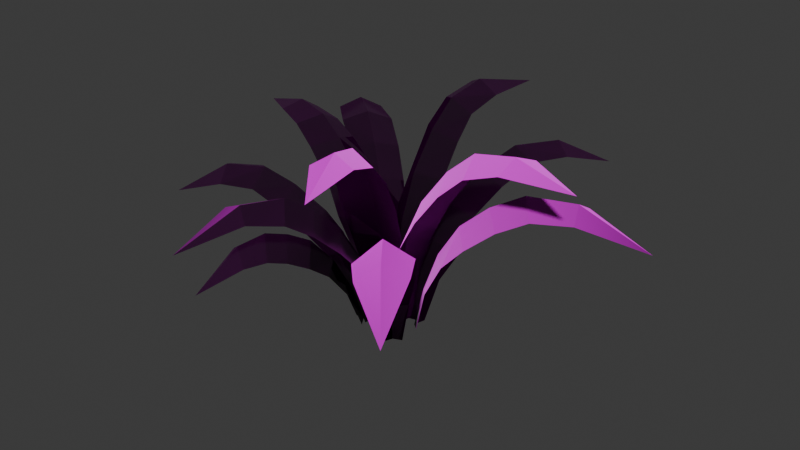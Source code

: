 # Source: SM_Env_Fern_02.blend  (saved by Blender 4.5.88; exported with 4.5.12 LTS)
import bpy
from mathutils import Matrix  # noqa: F401  (used for matrix-valued properties, if any)

bpy.ops.wm.read_factory_settings(use_empty=True)
scene = bpy.context.scene
scene.name = 'Scene'

# ---- collections
col_sm_env_fern_02 = bpy.data.collections.new('SM_Env_Fern_02'); scene.collection.children.link(col_sm_env_fern_02)

# ---- images (referenced by path relative to the original .blend; pixels are not part of the script)
import os
ASSET_DIR = os.environ.get("B2B_ASSET_DIR", "")  # directory of the original .blend (textures are referenced by path, not embedded)
HERE = os.path.dirname(os.path.abspath(__file__))  # packed textures are extracted next to this script under _unpacked/

def load_image(name, relpath, width, height, colorspace="sRGB"):
    """Load a texture the original file referenced (path relative to the .blend, or extracted next to this script)."""
    p = next((c for c in (os.path.join(HERE, relpath), os.path.join(ASSET_DIR, relpath)) if relpath and os.path.exists(c)), "")
    if p:
        img = bpy.data.images.load(p, check_existing=True)
        img.name = name
    else:  # same state as the original file: an image datablock whose file is absent (Cycles renders it pink)
        img = bpy.data.images.new(name, width, height)
        img.source = "FILE"
        img.filepath = "//" + (relpath or name)
    img.colorspace_settings.name = colorspace
    return img
img_file3505 = load_image('file3505', 'Bake_01_HandCut_07.png', 1024, 1024, 'sRGB')
img_file275 = load_image('file275', 'file275', 1024, 1024, 'Non-Color')

# ---- materials (node trees are filled in below, after node groups)
mat_leaf9 = bpy.data.materials.new('Leaf9')
mat_leaf9.diffuse_color = (1.0, 1.0, 1.0, 1.0)
mat_leaf9.roughness = 0.5528

# ---- material node trees
mat_leaf9.use_nodes = True; mat_leaf9.node_tree.nodes.clear()
_N = mat_leaf9.node_tree.nodes; _L = mat_leaf9.node_tree.links
n0 = _N.new('ShaderNodeBsdfPrincipled'); n0.name = 'Principled BSDF'; n0.location = (-200, 100)
n0.inputs[2].default_value = 0.5528
n0.inputs[27].default_value = (0.0, 0.0, 0.0, 1.0)
n0.inputs[28].default_value = 1.0
n1 = _N.new('ShaderNodeOutputMaterial'); n1.name = 'Material Output'; n1.location = (200, 100)
n2 = _N.new('ShaderNodeNormalMap'); n2.name = 'Normal Map'; n2.location = (-600, -600)
n2.label = 'Normal/Map'
n3 = _N.new('ShaderNodeTexImage'); n3.name = 'Image Texture'; n3.location = (-600, 300)
n3.image = img_file3505
n4 = _N.new('ShaderNodeTexImage'); n4.name = 'Image Texture.001'; n4.location = (-900, -1200)
n4.image = img_file275
_L.new(n0.outputs[0], n1.inputs[0])
_L.new(n2.outputs[0], n0.inputs[5])
_L.new(n3.outputs[0], n0.inputs[0])
_L.new(n4.outputs[0], n2.inputs[1])
n1.is_active_output = True

# ---- world
world_world = bpy.data.worlds.new('World'); scene.world = world_world
world_world.use_nodes = True; world_world.node_tree.nodes.clear()
_N = world_world.node_tree.nodes; _L = world_world.node_tree.links
n0 = _N.new('ShaderNodeOutputWorld'); n0.name = 'World Output'; n0.location = (200, 100)
n1 = _N.new('ShaderNodeBackground'); n1.name = 'Background'; n1.location = (-200, 100)
n1.inputs[0].default_value = (0.05088, 0.05088, 0.05088, 1.0)
_L.new(n1.outputs[0], n0.inputs[0])
n0.is_active_output = True
world_world.color = (0.05088, 0.05088, 0.05088)
world_world.sun_shadow_jitter_overblur = 0.0

# ---- meshes
me_mesh = bpy.data.meshes.new('Mesh')
me_mesh.from_pydata([(0.01108, -0.1751, -0.127), (-0.1155, -0.1364, -0.1147), (-0.4611, -1.433, 0.7891), (-0.04069, -0.1165, -0.1313), (0.0485, -0.3924, 0.4202), (-0.0757, -0.2537, 0.4207), (-0.2705, -0.3066, 0.4589), (-0.2219, -1.078, 0.9186), (-0.3204, -1.021, 1.002), (-0.4737, -0.9989, 0.9338), (-0.333, -0.5867, 0.7641), (-0.1651, -0.563, 0.8511), (-0.02935, -0.7104, 0.7612), (-0.4059, -0.7708, 0.8947), (-0.2258, -0.7529, 0.9791), (-0.1003, -0.8756, 0.8763), (-0.3147, -0.4381, 0.6257), (-0.1124, -0.3895, 0.6711), (0.02202, -0.5351, 0.5907), (0.03842, -0.2546, 0.1636), (-0.05362, -0.1681, 0.1431), (-0.1774, -0.1885, 0.1861), (0.145, 0.03597, -0.1417), (0.1727, 0.1109, -0.1356), (0.2038, -0.01768, -0.1297), (1.627, 0.4158, 0.7432), (0.3628, 0.2704, 0.4177), (0.3006, 0.08126, 0.4315), (0.4287, -0.05456, 0.4302), (1.16, 0.4589, 0.8888), (1.172, 0.3075, 0.9757), (1.233, 0.164, 0.8997), (0.7791, 0.01656, 0.7621), (0.6276, 0.1679, 0.8353), (0.6785, 0.3222, 0.735), (0.9813, 0.07428, 0.877), (0.8502, 0.2261, 0.9634), (0.893, 0.403, 0.8609), (0.5788, -0.03041, 0.5921), (0.4373, 0.1182, 0.6637), (0.505, 0.3127, 0.5784), (0.2382, 0.1834, 0.1719), (0.2053, 0.05391, 0.1462), (0.2936, -0.04539, 0.1831), (-0.07087, -0.1136, -0.09464), (0.05033, -0.05877, -0.09249), (0.4901, -1.292, 1.359), (-0.02781, -0.04681, -0.127), (-0.125, -0.2794, 0.5905), (-0.009042, -0.1201, 0.5421), (0.1788, -0.1425, 0.5955), (0.1778, -0.9329, 1.37), (0.2758, -0.8333, 1.44), (0.4104, -0.8252, 1.371), (0.2952, -0.4192, 1.11), (0.08325, -0.3872, 1.142), (-0.009123, -0.5273, 1.066), (0.3501, -0.5963, 1.288), (0.1599, -0.56, 1.346), (0.0627, -0.7008, 1.264), (0.2346, -0.2594, 0.851), (0.02076, -0.2286, 0.8628), (-0.08833, -0.3995, 0.8308), (-0.1072, -0.1726, 0.268), (-0.02347, -0.07061, 0.1984), (0.1066, -0.07585, 0.2718), (0.1166, 0.03877, -0.09369), (0.107, -0.102, -0.1055), (1.433, -0.1799, 1.288), (0.06808, -0.02736, -0.1307), (0.2495, 0.1314, 0.5846), (0.143, -0.04589, 0.5271), (0.2328, -0.2343, 0.5625), (1.04, 0.01538, 1.321), (0.9756, -0.09957, 1.363), (0.9359, -0.2093, 1.266), (0.525, -0.2252, 1.018), (0.4594, -0.05014, 1.105), (0.5671, 0.1048, 1.077), (0.6956, -0.2148, 1.176), (0.6669, -0.06063, 1.285), (0.776, 0.07292, 1.248), (0.3666, -0.2447, 0.7997), (0.2661, -0.05194, 0.8464), (0.3691, 0.1041, 0.8045), (0.1582, 0.08494, 0.2709), (0.09116, -0.03896, 0.1914), (0.1417, -0.1698, 0.2489), (-0.08038, -0.241, -0.1011), (-0.1832, -0.1766, -0.09937), (-0.7168, -1.098, 0.27), (-0.1143, -0.1812, -0.08675), (-0.1353, -0.482, 0.3485), (-0.2209, -0.3461, 0.3863), (-0.3931, -0.3306, 0.3573), (-0.4336, -0.9301, 0.4889), (-0.5578, -0.8586, 0.5815), (-0.6825, -0.7807, 0.4949), (-0.5516, -0.5415, 0.5071), (-0.3795, -0.5907, 0.6184), (-0.2642, -0.7162, 0.4993), (-0.6178, -0.6486, 0.5303), (-0.4585, -0.7107, 0.6471), (-0.3362, -0.8187, 0.5228), (-0.4782, -0.4314, 0.4475), (-0.2994, -0.4679, 0.5516), (-0.1914, -0.5976, 0.4361), (-0.09501, -0.3422, 0.1569), (-0.1556, -0.2456, 0.1552), (-0.2705, -0.2322, 0.1599), (0.01923, 0.1147, -0.09088), (-0.1104, 0.1447, -0.09315), (0.1737, 1.25, 1.262), (-0.05389, 0.09274, -0.1212), (0.126, 0.1955, 0.5876), (-0.05248, 0.1387, 0.524), (-0.1856, 0.2686, 0.5833), (0.2183, 0.7879, 1.298), (0.07639, 0.7957, 1.375), (-0.06179, 0.8972, 1.302), (-0.1542, 0.5406, 1.072), (-0.004354, 0.391, 1.121), (0.171, 0.4398, 1.061), (-0.1244, 0.6949, 1.229), (0.02672, 0.55, 1.302), (0.1691, 0.5836, 1.211), (-0.1581, 0.3889, 0.8411), (-0.03362, 0.2393, 0.8539), (0.1592, 0.3046, 0.834), (0.06701, 0.1263, 0.2519), (-0.05548, 0.1038, 0.1884), (-0.1571, 0.1782, 0.248), (-0.128, -0.07729, -0.07292), (-0.1045, 0.06518, -0.07164), (-1.358, 0.2741, 1.043), (-0.07191, -0.01276, -0.09579), (-0.3303, -0.1724, 0.5956), (-0.1907, -0.008986, 0.5621), (-0.2816, 0.212, 0.6184), (-1.013, 0.02849, 1.123), (-0.9334, 0.1399, 1.18), (-0.9059, 0.2623, 1.098), (-0.5671, 0.2428, 0.9677), (-0.5022, 0.0413, 1.041), (-0.6363, -0.09798, 0.9833), (-0.7103, 0.2478, 1.061), (-0.6783, 0.07398, 1.156), (-0.8056, -0.05052, 1.092), (-0.425, 0.247, 0.8203), (-0.3305, 0.01308, 0.8557), (-0.4569, -0.128, 0.7876), (-0.1927, -0.1312, 0.2783), (-0.1125, -0.01107, 0.2251), (-0.1513, 0.1279, 0.2825), (-0.1404, 0.1033, -0.09853), (-0.2173, 0.08249, -0.09062), (-0.1295, 0.1809, -0.09611), (-1.341, 1.107, 0.7167), (-0.4587, 0.1472, 0.4669), (-0.2658, 0.2059, 0.4668), (-0.2333, 0.3982, 0.4492), (-1.161, 0.7568, 0.886), (-1.048, 0.8628, 0.9579), (-0.9556, 0.9831, 0.8763), (-0.5275, 0.6767, 0.7687), (-0.5664, 0.4607, 0.8572), (-0.7365, 0.4096, 0.7764), (-0.7202, 0.8288, 0.878), (-0.7782, 0.6378, 0.9806), (-0.9551, 0.5618, 0.8927), (-0.3521, 0.5232, 0.6029), (-0.3822, 0.3057, 0.6875), (-0.5956, 0.249, 0.6215), (-0.313, 0.09549, 0.2181), (-0.1894, 0.1428, 0.1862), (-0.1583, 0.268, 0.2057), (-0.1256, -0.1556, -0.1431), (-0.1758, -0.03872, -0.1311), (-0.1707, -0.2343, 0.1444), (-0.1141, -0.08123, -0.1417), (-0.1642, -0.1098, 0.1325), (-0.2585, -0.02983, 0.1664), (-0.7704, -0.3865, 0.9043), (-1.027, -0.4895, 0.8866), (-0.9767, -0.6028, 0.7929), (-0.7685, -0.5106, 0.7837), (-1.13, -0.3684, 0.8194), (-0.9307, -0.258, 0.8232), (-1.387, -0.6279, 0.633), (-0.5753, -0.3033, 0.8005), (-0.391, -0.2222, 0.6412), (-0.5405, -0.1237, 0.5672), (-0.7443, -0.1827, 0.7303), (-0.5816, -0.4637, 0.6857), (-0.4079, -0.405, 0.5382), (-0.2487, -0.1547, 0.407), (-0.4027, -0.05342, 0.4159), (-0.2766, -0.3327, 0.3862), (0.1391, 0.06908, -0.127), (0.02959, 0.1427, -0.1309), (0.2146, 0.09546, 0.187), (0.08675, 0.1131, 0.1473), (0.06148, 0.07158, -0.1417), (0.02159, 0.2252, 0.1797), (0.4515, 0.686, 1.036), (0.596, 0.676, 0.955), (0.73, 0.8779, 0.9661), (0.6192, 0.9437, 1.036), (0.5314, 1.066, 0.9608), (0.3705, 0.8809, 0.9497), (0.8339, 1.264, 0.8339), (0.3253, 0.4892, 0.9014), (0.2446, 0.7048, 0.8342), (0.1273, 0.5179, 0.6416), (0.2097, 0.3085, 0.702), (0.409, 0.295, 0.6401), (0.5056, 0.4735, 0.8274), (0.04964, 0.3651, 0.4491), (0.1291, 0.1813, 0.4407), (0.3168, 0.1733, 0.4564), (0.2251, -0.1871, -0.1245), (0.1228, -0.2705, -0.1384), (0.3081, -0.2209, 0.1938), (0.1463, -0.1941, -0.1417), (0.1787, -0.2461, 0.1471), (0.1261, -0.3693, 0.1677), (0.5691, -0.7728, 0.9798), (0.7759, -1.029, 0.9986), (0.9148, -0.9491, 0.9294), (0.7684, -0.7281, 0.9034), (0.6775, -1.144, 0.9041), (0.4935, -0.9549, 0.8702), (1.083, -1.393, 0.7716), (0.4307, -0.594, 0.8471), (0.3132, -0.4401, 0.6704), (0.2482, -0.643, 0.5796), (0.3628, -0.7944, 0.7487), (0.6447, -0.5624, 0.786), (0.5175, -0.4059, 0.6134), (0.232, -0.3273, 0.4347), (0.1675, -0.5154, 0.4141), (0.4163, -0.2965, 0.4478)], [], [(19, 0, 3, 20), (3, 1, 21, 20), (14, 8, 7, 15), (9, 8, 14, 13), (7, 8, 2), (9, 2, 8), (11, 17, 16, 10), (17, 11, 12, 18), (14, 11, 10, 13), (11, 14, 15, 12), (17, 5, 6, 16), (5, 17, 18, 4), (4, 19, 20, 5), (21, 6, 5, 20), (41, 23, 22, 42), (22, 24, 43, 42), (36, 30, 29, 37), (31, 30, 36, 35), (29, 30, 25), (31, 25, 30), (33, 39, 38, 32), (39, 33, 34, 40), (36, 33, 32, 35), (33, 36, 37, 34), (39, 27, 28, 38), (27, 39, 40, 26), (26, 41, 42, 27), (43, 28, 27, 42), (63, 64, 47, 44), (47, 64, 65, 45), (58, 59, 51, 52), (53, 57, 58, 52), (51, 46, 52), (53, 52, 46), (55, 54, 60, 61), (61, 62, 56, 55), (58, 57, 54, 55), (55, 56, 59, 58), (61, 60, 50, 49), (49, 48, 62, 61), (48, 49, 64, 63), (65, 64, 49, 50), (85, 66, 69, 86), (69, 67, 87, 86), (80, 74, 73, 81), (75, 74, 80, 79), (73, 74, 68), (75, 68, 74), (77, 83, 82, 76), (83, 77, 78, 84), (80, 77, 76, 79), (77, 80, 81, 78), (83, 71, 72, 82), (71, 83, 84, 70), (70, 85, 86, 71), (87, 72, 71, 86), (107, 88, 91, 108), (91, 89, 109, 108), (102, 96, 95, 103), (97, 96, 102, 101), (95, 96, 90), (97, 90, 96), (99, 105, 104, 98), (105, 99, 100, 106), (102, 99, 98, 101), (99, 102, 103, 100), (105, 93, 94, 104), (93, 105, 106, 92), (92, 107, 108, 93), (109, 94, 93, 108), (129, 130, 113, 110), (113, 130, 131, 111), (124, 125, 117, 118), (119, 123, 124, 118), (117, 112, 118), (119, 118, 112), (121, 120, 126, 127), (127, 128, 122, 121), (124, 123, 120, 121), (121, 122, 125, 124), (127, 126, 116, 115), (115, 114, 128, 127), (114, 115, 130, 129), (131, 130, 115, 116), (151, 132, 135, 152), (135, 133, 153, 152), (146, 140, 139, 147), (141, 140, 146, 145), (139, 140, 134), (141, 134, 140), (143, 149, 148, 142), (149, 143, 144, 150), (146, 143, 142, 145), (143, 146, 147, 144), (149, 137, 138, 148), (137, 149, 150, 136), (136, 151, 152, 137), (153, 138, 137, 152), (173, 155, 154, 174), (154, 156, 175, 174), (168, 162, 161, 169), (163, 162, 168, 167), (161, 162, 157), (163, 157, 162), (165, 171, 170, 164), (171, 165, 166, 172), (168, 165, 164, 167), (165, 168, 169, 166), (171, 159, 160, 170), (159, 171, 172, 158), (158, 173, 174, 159), (175, 160, 159, 174), (178, 176, 179, 180), (179, 177, 181, 180), (182, 183, 184, 185), (186, 183, 182, 187), (184, 183, 188), (186, 188, 183), (189, 190, 191, 192), (190, 189, 193, 194), (182, 189, 192, 187), (189, 182, 185, 193), (190, 195, 196, 191), (195, 190, 194, 197), (197, 178, 180, 195), (181, 196, 195, 180), (200, 201, 202, 198), (202, 201, 203, 199), (204, 205, 206, 207), (208, 209, 204, 207), (206, 210, 207), (208, 207, 210), (211, 212, 213, 214), (214, 215, 216, 211), (204, 209, 212, 211), (211, 216, 205, 204), (214, 213, 217, 218), (218, 219, 215, 214), (219, 218, 201, 200), (203, 201, 218, 217), (222, 220, 223, 224), (223, 221, 225, 224), (226, 227, 228, 229), (230, 227, 226, 231), (228, 227, 232), (230, 232, 227), (233, 234, 235, 236), (234, 233, 237, 238), (226, 233, 236, 231), (233, 226, 229, 237), (234, 239, 240, 235), (239, 234, 238, 241), (241, 222, 224, 239), (225, 240, 239, 224)])
me_mesh.polygons.foreach_set('use_smooth', [True] * 154)
_k = set([(0, 3), (0, 19), (1, 3), (1, 21), (2, 7), (2, 8), (2, 9), (3, 20), (4, 5), (4, 18), (4, 19), (5, 6), (5, 17), (5, 20), (6, 16), (6, 21), (7, 8), (7, 15), (8, 9), (8, 14), (9, 13), (10, 11), (10, 13), (10, 16), (11, 12), (11, 14), (11, 17), (12, 15), (12, 18), (13, 14), (14, 15), (16, 17), (17, 18), (19, 20), (20, 21), (22, 23), (22, 24), (22, 42), (23, 41), (24, 43), (25, 29), (25, 30), (25, 31), (26, 27), (26, 40), (26, 41), (27, 28), (27, 39), (27, 42), (28, 38), (28, 43), (29, 30), (29, 37), (30, 31), (30, 36), (31, 35), (32, 33), (32, 35), (32, 38), (33, 34), (33, 36), (33, 39), (34, 37), (34, 40), (35, 36), (36, 37), (38, 39), (39, 40), (41, 42), (42, 43), (44, 47), (44, 63), (45, 47), (45, 65), (46, 51), (46, 52), (46, 53), (47, 64), (48, 49), (48, 62), (48, 63), (49, 50), (49, 61), (49, 64), (50, 60), (50, 65), (51, 52), (51, 59), (52, 53), (52, 58), (53, 57), (54, 55), (54, 57), (54, 60), (55, 56), (55, 58), (55, 61), (56, 59), (56, 62), (57, 58), (58, 59), (60, 61), (61, 62), (63, 64), (64, 65), (66, 69), (66, 85), (67, 69), (67, 87), (68, 73), (68, 74), (68, 75), (69, 86), (70, 71), (70, 84), (70, 85), (71, 72), (71, 83), (71, 86), (72, 82), (72, 87), (73, 74), (73, 81), (74, 75), (74, 80), (75, 79), (76, 77), (76, 79), (76, 82), (77, 78), (77, 80), (77, 83), (78, 81), (78, 84), (79, 80), (80, 81), (82, 83), (83, 84), (85, 86), (86, 87), (88, 91), (88, 107), (89, 91), (89, 109), (90, 95), (90, 96), (90, 97), (91, 108), (92, 93), (92, 106), (92, 107), (93, 94), (93, 105), (93, 108), (94, 104), (94, 109), (95, 96), (95, 103), (96, 97), (96, 102), (97, 101), (98, 99), (98, 101), (98, 104), (99, 100), (99, 102), (99, 105), (100, 103), (100, 106), (101, 102), (102, 103), (104, 105), (105, 106), (107, 108), (108, 109), (110, 113), (110, 129), (111, 113), (111, 131), (112, 117), (112, 118), (112, 119), (113, 130), (114, 115), (114, 128), (114, 129), (115, 116), (115, 127), (115, 130), (116, 126), (116, 131), (117, 118), (117, 125), (118, 119), (118, 124), (119, 123), (120, 121), (120, 123), (120, 126), (121, 122), (121, 124), (121, 127), (122, 125), (122, 128), (123, 124), (124, 125), (126, 127), (127, 128), (129, 130), (130, 131), (132, 135), (132, 151), (133, 135), (133, 153), (134, 139), (134, 140), (134, 141), (135, 152), (136, 137), (136, 150), (136, 151), (137, 138), (137, 149), (137, 152), (138, 148), (138, 153), (139, 140), (139, 147), (140, 141), (140, 146), (141, 145), (142, 143), (142, 145), (142, 148), (143, 144), (143, 146), (143, 149), (144, 147), (144, 150), (145, 146), (146, 147), (148, 149), (149, 150), (151, 152), (152, 153), (154, 155), (154, 156), (154, 174), (155, 173), (156, 175), (157, 161), (157, 162), (157, 163), (158, 159), (158, 172), (158, 173), (159, 160), (159, 171), (159, 174), (160, 170), (160, 175), (161, 162), (161, 169), (162, 163), (162, 168), (163, 167), (164, 165), (164, 167), (164, 170), (165, 166), (165, 168), (165, 171), (166, 169), (166, 172), (167, 168), (168, 169), (170, 171), (171, 172), (173, 174), (174, 175), (176, 178), (176, 179), (177, 179), (177, 181), (178, 180), (178, 197), (179, 180), (180, 181), (180, 195), (181, 196), (182, 183), (182, 185), (182, 187), (182, 189), (183, 184), (183, 186), (183, 188), (184, 185), (184, 188), (185, 193), (186, 187), (186, 188), (187, 192), (189, 190), (189, 192), (189, 193), (190, 191), (190, 194), (190, 195), (191, 192), (191, 196), (193, 194), (194, 197), (195, 196), (195, 197), (198, 200), (198, 202), (199, 202), (199, 203), (200, 201), (200, 219), (201, 202), (201, 203), (201, 218), (203, 217), (204, 205), (204, 207), (204, 209), (204, 211), (205, 206), (205, 216), (206, 207), (206, 210), (207, 208), (207, 210), (208, 209), (208, 210), (209, 212), (211, 212), (211, 214), (211, 216), (212, 213), (213, 214), (213, 217), (214, 215), (214, 218), (215, 216), (215, 219), (217, 218), (218, 219), (220, 222), (220, 223), (221, 223), (221, 225), (222, 224), (222, 241), (223, 224), (224, 225), (224, 239), (225, 240), (226, 227), (226, 229), (226, 231), (226, 233), (227, 228), (227, 230), (227, 232), (228, 229), (228, 232), (229, 237), (230, 231), (230, 232), (231, 236), (233, 234), (233, 236), (233, 237), (234, 235), (234, 238), (234, 239), (235, 236), (235, 240), (237, 238), (238, 241), (239, 240), (239, 241)])
me_mesh.attributes.new('sharp_edge', 'BOOLEAN', 'EDGE').data.foreach_set('value', [ (min(e.vertices), max(e.vertices)) in _k for e in me_mesh.edges])
_uv = me_mesh.uv_layers.new(name='map1')
_uv.uv.foreach_set('vector', [0.3883, 0.7906, 0.4168, 0.902, 0.5, 0.9544, 0.5, 0.8537, 0.5, 0.9544, 0.5832, 0.902, 0.6117, 0.7906, 0.5, 0.8537, 0.5, 0.3171, 0.5, 0.1804, 0.3811, 0.1883, 0.3666, 0.3036, 0.6189, 0.1883, 0.5, 0.1804, 0.5, 0.3171, 0.6334, 0.3036, 0.3811, 0.1883, 0.5, 0.1804, 0.5, 0.02676, 0.6189, 0.1883, 0.5, 0.02676, 0.5, 0.1804, 0.5, 0.4538, 0.5, 0.6034, 0.644, 0.549, 0.6479, 0.4189, 0.5, 0.6034, 0.5, 0.4538, 0.3521, 0.4189, 0.356, 0.549, 0.5, 0.3171, 0.5, 0.4538, 0.6479, 0.4189, 0.6334, 0.3036, 0.5, 0.4538, 0.5, 0.3171, 0.3666, 0.3036, 0.3521, 0.4189, 0.5, 0.6034, 0.5, 0.753, 0.6402, 0.6791, 0.644, 0.549, 0.5, 0.753, 0.5, 0.6034, 0.356, 0.549, 0.3598, 0.6791, 0.3598, 0.6791, 0.3883, 0.7906, 0.5, 0.8537, 0.5, 0.753, 0.6117, 0.7906, 0.6402, 0.6791, 0.5, 0.753, 0.5, 0.8537, 0.7184, 0.7906, 0.7468, 0.902, 0.83, 0.9544, 0.83, 0.8537, 0.83, 0.9544, 0.9133, 0.902, 0.9417, 0.7906, 0.83, 0.8537, 0.83, 0.3171, 0.83, 0.1804, 0.7112, 0.1883, 0.6967, 0.3036, 0.9489, 0.1883, 0.83, 0.1804, 0.83, 0.3171, 0.9596, 0.3036, 0.7112, 0.1883, 0.83, 0.1804, 0.83, 0.02676, 0.9489, 0.1883, 0.83, 0.02676, 0.83, 0.1804, 0.83, 0.4538, 0.83, 0.6034, 0.9703, 0.549, 0.9703, 0.4189, 0.83, 0.6034, 0.83, 0.4538, 0.6821, 0.4189, 0.686, 0.549, 0.83, 0.3171, 0.83, 0.4538, 0.9703, 0.4189, 0.9596, 0.3036, 0.83, 0.4538, 0.83, 0.3171, 0.6967, 0.3036, 0.6821, 0.4189, 0.83, 0.6034, 0.83, 0.753, 0.9702, 0.6791, 0.9703, 0.549, 0.83, 0.753, 0.83, 0.6034, 0.686, 0.549, 0.6899, 0.6791, 0.6899, 0.6791, 0.7184, 0.7906, 0.83, 0.8537, 0.83, 0.753, 0.9417, 0.7906, 0.9702, 0.6791, 0.83, 0.753, 0.83, 0.8537, 0.3883, 0.7906, 0.5, 0.8537, 0.5, 0.9544, 0.4168, 0.902, 0.5, 0.9544, 0.5, 0.8537, 0.6117, 0.7906, 0.5832, 0.902, 0.5, 0.3171, 0.3666, 0.3036, 0.3811, 0.1883, 0.5, 0.1804, 0.6189, 0.1883, 0.6334, 0.3036, 0.5, 0.3171, 0.5, 0.1804, 0.3811, 0.1883, 0.5, 0.02676, 0.5, 0.1804, 0.6189, 0.1883, 0.5, 0.1804, 0.5, 0.02676, 0.5, 0.4538, 0.6479, 0.4189, 0.644, 0.549, 0.5, 0.6034, 0.5, 0.6034, 0.356, 0.549, 0.3521, 0.4189, 0.5, 0.4538, 0.5, 0.3171, 0.6334, 0.3036, 0.6479, 0.4189, 0.5, 0.4538, 0.5, 0.4538, 0.3521, 0.4189, 0.3666, 0.3036, 0.5, 0.3171, 0.5, 0.6034, 0.644, 0.549, 0.6402, 0.6791, 0.5, 0.753, 0.5, 0.753, 0.3598, 0.6791, 0.356, 0.549, 0.5, 0.6034, 0.3598, 0.6791, 0.5, 0.753, 0.5, 0.8537, 0.3883, 0.7906, 0.6117, 0.7906, 0.5, 0.8537, 0.5, 0.753, 0.6402, 0.6791, 0.3883, 0.7906, 0.4168, 0.902, 0.5, 0.9544, 0.5, 0.8537, 0.5, 0.9544, 0.5832, 0.902, 0.6117, 0.7906, 0.5, 0.8537, 0.5, 0.3171, 0.5, 0.1804, 0.3811, 0.1883, 0.3666, 0.3036, 0.6189, 0.1883, 0.5, 0.1804, 0.5, 0.3171, 0.6334, 0.3036, 0.3811, 0.1883, 0.5, 0.1804, 0.5, 0.02676, 0.6189, 0.1883, 0.5, 0.02676, 0.5, 0.1804, 0.5, 0.4538, 0.5, 0.6034, 0.644, 0.549, 0.6479, 0.4189, 0.5, 0.6034, 0.5, 0.4538, 0.3521, 0.4189, 0.356, 0.549, 0.5, 0.3171, 0.5, 0.4538, 0.6479, 0.4189, 0.6334, 0.3036, 0.5, 0.4538, 0.5, 0.3171, 0.3666, 0.3036, 0.3521, 0.4189, 0.5, 0.6034, 0.5, 0.753, 0.6402, 0.6791, 0.644, 0.549, 0.5, 0.753, 0.5, 0.6034, 0.356, 0.549, 0.3598, 0.6791, 0.3598, 0.6791, 0.3883, 0.7906, 0.5, 0.8537, 0.5, 0.753, 0.6117, 0.7906, 0.6402, 0.6791, 0.5, 0.753, 0.5, 0.8537, 0.7184, 0.7906, 0.7468, 0.902, 0.83, 0.9544, 0.83, 0.8537, 0.83, 0.9544, 0.9133, 0.902, 0.9417, 0.7906, 0.83, 0.8537, 0.83, 0.3171, 0.83, 0.1804, 0.7112, 0.1883, 0.6967, 0.3036, 0.9489, 0.1883, 0.83, 0.1804, 0.83, 0.3171, 0.9596, 0.3036, 0.7112, 0.1883, 0.83, 0.1804, 0.83, 0.02676, 0.9489, 0.1883, 0.83, 0.02676, 0.83, 0.1804, 0.83, 0.4538, 0.83, 0.6034, 0.9703, 0.549, 0.9703, 0.4189, 0.83, 0.6034, 0.83, 0.4538, 0.6821, 0.4189, 0.686, 0.549, 0.83, 0.3171, 0.83, 0.4538, 0.9703, 0.4189, 0.9596, 0.3036, 0.83, 0.4538, 0.83, 0.3171, 0.6967, 0.3036, 0.6821, 0.4189, 0.83, 0.6034, 0.83, 0.753, 0.9702, 0.6791, 0.9703, 0.549, 0.83, 0.753, 0.83, 0.6034, 0.686, 0.549, 0.6899, 0.6791, 0.6899, 0.6791, 0.7184, 0.7906, 0.83, 0.8537, 0.83, 0.753, 0.9417, 0.7906, 0.9702, 0.6791, 0.83, 0.753, 0.83, 0.8537, 0.3883, 0.7906, 0.5, 0.8537, 0.5, 0.9544, 0.4168, 0.902, 0.5, 0.9544, 0.5, 0.8537, 0.6117, 0.7906, 0.5832, 0.902, 0.5, 0.3171, 0.3666, 0.3036, 0.3811, 0.1883, 0.5, 0.1804, 0.6189, 0.1883, 0.6334, 0.3036, 0.5, 0.3171, 0.5, 0.1804, 0.3811, 0.1883, 0.5, 0.02676, 0.5, 0.1804, 0.6189, 0.1883, 0.5, 0.1804, 0.5, 0.02676, 0.5, 0.4538, 0.6479, 0.4189, 0.644, 0.549, 0.5, 0.6034, 0.5, 0.6034, 0.356, 0.549, 0.3521, 0.4189, 0.5, 0.4538, 0.5, 0.3171, 0.6334, 0.3036, 0.6479, 0.4189, 0.5, 0.4538, 0.5, 0.4538, 0.3521, 0.4189, 0.3666, 0.3036, 0.5, 0.3171, 0.5, 0.6034, 0.644, 0.549, 0.6402, 0.6791, 0.5, 0.753, 0.5, 0.753, 0.3598, 0.6791, 0.356, 0.549, 0.5, 0.6034, 0.3598, 0.6791, 0.5, 0.753, 0.5, 0.8537, 0.3883, 0.7906, 0.6117, 0.7906, 0.5, 0.8537, 0.5, 0.753, 0.6402, 0.6791, 0.3883, 0.7906, 0.4168, 0.902, 0.5, 0.9544, 0.5, 0.8537, 0.5, 0.9544, 0.5832, 0.902, 0.6117, 0.7906, 0.5, 0.8537, 0.5, 0.3171, 0.5, 0.1804, 0.3811, 0.1883, 0.3666, 0.3036, 0.6189, 0.1883, 0.5, 0.1804, 0.5, 0.3171, 0.6334, 0.3036, 0.3811, 0.1883, 0.5, 0.1804, 0.5, 0.02676, 0.6189, 0.1883, 0.5, 0.02676, 0.5, 0.1804, 0.5, 0.4538, 0.5, 0.6034, 0.644, 0.549, 0.6479, 0.4189, 0.5, 0.6034, 0.5, 0.4538, 0.3521, 0.4189, 0.356, 0.549, 0.5, 0.3171, 0.5, 0.4538, 0.6479, 0.4189, 0.6334, 0.3036, 0.5, 0.4538, 0.5, 0.3171, 0.3666, 0.3036, 0.3521, 0.4189, 0.5, 0.6034, 0.5, 0.753, 0.6402, 0.6791, 0.644, 0.549, 0.5, 0.753, 0.5, 0.6034, 0.356, 0.549, 0.3598, 0.6791, 0.3598, 0.6791, 0.3883, 0.7906, 0.5, 0.8537, 0.5, 0.753, 0.6117, 0.7906, 0.6402, 0.6791, 0.5, 0.753, 0.5, 0.8537, 0.7184, 0.7906, 0.7468, 0.902, 0.83, 0.9544, 0.83, 0.8537, 0.83, 0.9544, 0.9133, 0.902, 0.9417, 0.7906, 0.83, 0.8537, 0.83, 0.3171, 0.83, 0.1804, 0.7112, 0.1883, 0.6967, 0.3036, 0.9489, 0.1883, 0.83, 0.1804, 0.83, 0.3171, 0.9596, 0.3036, 0.7112, 0.1883, 0.83, 0.1804, 0.83, 0.02676, 0.9489, 0.1883, 0.83, 0.02676, 0.83, 0.1804, 0.83, 0.4538, 0.83, 0.6034, 0.9703, 0.549, 0.9703, 0.4189, 0.83, 0.6034, 0.83, 0.4538, 0.6821, 0.4189, 0.686, 0.549, 0.83, 0.3171, 0.83, 0.4538, 0.9703, 0.4189, 0.9596, 0.3036, 0.83, 0.4538, 0.83, 0.3171, 0.6967, 0.3036, 0.6821, 0.4189, 0.83, 0.6034, 0.83, 0.753, 0.9702, 0.6791, 0.9703, 0.549, 0.83, 0.753, 0.83, 0.6034, 0.686, 0.549, 0.6899, 0.6791, 0.6899, 0.6791, 0.7184, 0.7906, 0.83, 0.8537, 0.83, 0.753, 0.9417, 0.7906, 0.9702, 0.6791, 0.83, 0.753, 0.83, 0.8537, 0.7184, 0.7906, 0.7468, 0.902, 0.83, 0.9544, 0.83, 0.8537, 0.83, 0.9544, 0.9133, 0.902, 0.9417, 0.7906, 0.83, 0.8537, 0.83, 0.3171, 0.83, 0.1804, 0.7112, 0.1883, 0.6967, 0.3036, 0.9489, 0.1883, 0.83, 0.1804, 0.83, 0.3171, 0.9596, 0.3036, 0.7112, 0.1883, 0.83, 0.1804, 0.83, 0.02676, 0.9489, 0.1883, 0.83, 0.02676, 0.83, 0.1804, 0.83, 0.4538, 0.83, 0.6034, 0.9703, 0.549, 0.9703, 0.4189, 0.83, 0.6034, 0.83, 0.4538, 0.6821, 0.4189, 0.686, 0.549, 0.83, 0.3171, 0.83, 0.4538, 0.9703, 0.4189, 0.9596, 0.3036, 0.83, 0.4538, 0.83, 0.3171, 0.6967, 0.3036, 0.6821, 0.4189, 0.83, 0.6034, 0.83, 0.753, 0.9702, 0.6791, 0.9703, 0.549, 0.83, 0.753, 0.83, 0.6034, 0.686, 0.549, 0.6899, 0.6791, 0.6899, 0.6791, 0.7184, 0.7906, 0.83, 0.8537, 0.83, 0.753, 0.9417, 0.7906, 0.9702, 0.6791, 0.83, 0.753, 0.83, 0.8537, 0.7184, 0.7906, 0.83, 0.8537, 0.83, 0.9544, 0.7468, 0.902, 0.83, 0.9544, 0.83, 0.8537, 0.9417, 0.7906, 0.9133, 0.902, 0.83, 0.3171, 0.6967, 0.3036, 0.7112, 0.1883, 0.83, 0.1804, 0.9489, 0.1883, 0.9596, 0.3036, 0.83, 0.3171, 0.83, 0.1804, 0.7112, 0.1883, 0.83, 0.02676, 0.83, 0.1804, 0.9489, 0.1883, 0.83, 0.1804, 0.83, 0.02676, 0.83, 0.4538, 0.9703, 0.4189, 0.9703, 0.549, 0.83, 0.6034, 0.83, 0.6034, 0.686, 0.549, 0.6821, 0.4189, 0.83, 0.4538, 0.83, 0.3171, 0.9596, 0.3036, 0.9703, 0.4189, 0.83, 0.4538, 0.83, 0.4538, 0.6821, 0.4189, 0.6967, 0.3036, 0.83, 0.3171, 0.83, 0.6034, 0.9703, 0.549, 0.9702, 0.6791, 0.83, 0.753, 0.83, 0.753, 0.6899, 0.6791, 0.686, 0.549, 0.83, 0.6034, 0.6899, 0.6791, 0.83, 0.753, 0.83, 0.8537, 0.7184, 0.7906, 0.9417, 0.7906, 0.83, 0.8537, 0.83, 0.753, 0.9702, 0.6791, 0.7184, 0.7906, 0.7468, 0.902, 0.83, 0.9544, 0.83, 0.8537, 0.83, 0.9544, 0.9133, 0.902, 0.9417, 0.7906, 0.83, 0.8537, 0.83, 0.3171, 0.83, 0.1804, 0.7112, 0.1883, 0.6967, 0.3036, 0.9489, 0.1883, 0.83, 0.1804, 0.83, 0.3171, 0.9596, 0.3036, 0.7112, 0.1883, 0.83, 0.1804, 0.83, 0.02676, 0.9489, 0.1883, 0.83, 0.02676, 0.83, 0.1804, 0.83, 0.4538, 0.83, 0.6034, 0.9703, 0.549, 0.9703, 0.4189, 0.83, 0.6034, 0.83, 0.4538, 0.6821, 0.4189, 0.686, 0.549, 0.83, 0.3171, 0.83, 0.4538, 0.9703, 0.4189, 0.9596, 0.3036, 0.83, 0.4538, 0.83, 0.3171, 0.6967, 0.3036, 0.6821, 0.4189, 0.83, 0.6034, 0.83, 0.753, 0.9702, 0.6791, 0.9703, 0.549, 0.83, 0.753, 0.83, 0.6034, 0.686, 0.549, 0.6899, 0.6791, 0.6899, 0.6791, 0.7184, 0.7906, 0.83, 0.8537, 0.83, 0.753, 0.9417, 0.7906, 0.9702, 0.6791, 0.83, 0.753, 0.83, 0.8537])
_ca = me_mesh.color_attributes.new('red', 'BYTE_COLOR', 'CORNER')
_ca.data.foreach_set('color', [0.004391, 0.1356, 1.0, 1.0, 0.0, 0.0, 1.0, 1.0, 0.0, 0.0, 1.0, 1.0, 0.003677, 0.04519, 1.0, 1.0, 0.0, 0.0, 1.0, 1.0, 0.0, 0.0, 1.0, 1.0, 0.005182, 0.1356, 1.0, 1.0, 0.003677, 0.04519, 1.0, 1.0, 0.08438, 1.0, 1.0, 1.0, 0.08866, 1.0, 1.0, 1.0, 0.07421, 1.0, 1.0, 1.0, 0.06663, 1.0, 1.0, 1.0, 0.07619, 1.0, 1.0, 1.0, 0.08866, 1.0, 1.0, 1.0, 0.08438, 1.0, 1.0, 1.0, 0.07036, 1.0, 1.0, 1.0, 0.07421, 1.0, 1.0, 1.0, 0.08866, 1.0, 1.0, 1.0, 0.05448, 1.0, 1.0, 1.0, 0.07619, 1.0, 1.0, 1.0, 0.05448, 1.0, 1.0, 1.0, 0.08866, 1.0, 1.0, 1.0, 0.06301, 1.0, 1.0, 1.0, 0.03955, 1.0, 1.0, 1.0, 0.03434, 1.0, 1.0, 1.0, 0.05127, 1.0, 1.0, 1.0, 0.03955, 1.0, 1.0, 1.0, 0.06301, 1.0, 1.0, 1.0, 0.05127, 1.0, 1.0, 1.0, 0.03071, 1.0, 1.0, 1.0, 0.08438, 1.0, 1.0, 1.0, 0.06301, 1.0, 1.0, 1.0, 0.05127, 1.0, 1.0, 1.0, 0.07036, 1.0, 1.0, 1.0, 0.06301, 1.0, 1.0, 1.0, 0.08438, 1.0, 1.0, 1.0, 0.06663, 1.0, 1.0, 1.0, 0.05127, 1.0, 1.0, 1.0, 0.03955, 1.0, 1.0, 1.0, 0.01681, 1.0, 1.0, 1.0, 0.01938, 0.8148, 1.0, 1.0, 0.03434, 1.0, 1.0, 1.0, 0.01681, 1.0, 1.0, 1.0, 0.03955, 1.0, 1.0, 1.0, 0.03071, 1.0, 1.0, 1.0, 0.01681, 0.8148, 1.0, 1.0, 0.01681, 0.8148, 1.0, 1.0, 0.004391, 0.1356, 1.0, 1.0, 0.003677, 0.04519, 1.0, 1.0, 0.01681, 1.0, 1.0, 1.0, 0.005182, 0.1356, 1.0, 1.0, 0.01938, 0.8148, 1.0, 1.0, 0.01681, 1.0, 1.0, 1.0, 0.003677, 0.04519, 1.0, 1.0, 0.004391, 0.1356, 1.0, 1.0, 0.0, 0.0, 1.0, 1.0, 0.0, 0.0, 1.0, 1.0, 0.003677, 0.04519, 1.0, 1.0, 0.0, 0.0, 1.0, 1.0, 0.0, 0.0, 1.0, 1.0, 0.004777, 0.1356, 1.0, 1.0, 0.003677, 0.04519, 1.0, 1.0, 0.08228, 1.0, 1.0, 1.0, 0.08438, 1.0, 1.0, 1.0, 0.06848, 1.0, 1.0, 1.0, 0.0648, 1.0, 1.0, 1.0, 0.07036, 1.0, 1.0, 1.0, 0.08438, 1.0, 1.0, 1.0, 0.08228, 1.0, 1.0, 1.0, 0.06663, 1.0, 1.0, 1.0, 0.06848, 1.0, 1.0, 1.0, 0.08438, 1.0, 1.0, 1.0, 0.04817, 1.0, 1.0, 1.0, 0.07036, 1.0, 1.0, 1.0, 0.04817, 1.0, 1.0, 1.0, 0.08438, 1.0, 1.0, 1.0, 0.06125, 1.0, 1.0, 1.0, 0.0382, 1.0, 1.0, 1.0, 0.03071, 1.0, 1.0, 1.0, 0.05127, 1.0, 1.0, 1.0, 0.0382, 1.0, 1.0, 1.0, 0.06125, 1.0, 1.0, 1.0, 0.04667, 1.0, 1.0, 1.0, 0.02956, 1.0, 1.0, 1.0, 0.08228, 1.0, 1.0, 1.0, 0.06125, 1.0, 1.0, 1.0, 0.05127, 1.0, 1.0, 1.0, 0.06663, 1.0, 1.0, 1.0, 0.06125, 1.0, 1.0, 1.0, 0.08228, 1.0, 1.0, 1.0, 0.0648, 1.0, 1.0, 1.0, 0.04667, 1.0, 1.0, 1.0, 0.0382, 1.0, 1.0, 1.0, 0.01764, 1.0, 1.0, 1.0, 0.01764, 0.8148, 1.0, 1.0, 0.03071, 1.0, 1.0, 1.0, 0.01764, 1.0, 1.0, 1.0, 0.0382, 1.0, 1.0, 1.0, 0.02956, 1.0, 1.0, 1.0, 0.01681, 0.8148, 1.0, 1.0, 0.01681, 0.8148, 1.0, 1.0, 0.004391, 0.1356, 1.0, 1.0, 0.003677, 0.04519, 1.0, 1.0, 0.01764, 1.0, 1.0, 1.0, 0.004777, 0.1356, 1.0, 1.0, 0.01764, 0.8148, 1.0, 1.0, 0.01764, 1.0, 1.0, 1.0, 0.003677, 0.04519, 1.0, 1.0, 0.008023, 0.1356, 1.0, 1.0, 0.005605, 0.04519, 1.0, 1.0, 0.0, 0.0, 1.0, 1.0, 0.0, 0.0, 1.0, 1.0, 0.0, 0.0, 1.0, 1.0, 0.005605, 0.04519, 1.0, 1.0, 0.008568, 0.1356, 1.0, 1.0, 0.0, 0.0, 1.0, 1.0, 0.1651, 1.0, 1.0, 1.0, 0.1441, 1.0, 1.0, 1.0, 0.1714, 1.0, 1.0, 1.0, 0.1878, 1.0, 1.0, 1.0, 0.1714, 1.0, 1.0, 1.0, 0.15, 1.0, 1.0, 1.0, 0.1651, 1.0, 1.0, 1.0, 0.1878, 1.0, 1.0, 1.0, 0.1714, 1.0, 1.0, 1.0, 0.1683, 1.0, 1.0, 1.0, 0.1878, 1.0, 1.0, 1.0, 0.1714, 1.0, 1.0, 1.0, 0.1878, 1.0, 1.0, 1.0, 0.1683, 1.0, 1.0, 1.0, 0.1144, 1.0, 1.0, 1.0, 0.1095, 1.0, 1.0, 1.0, 0.06301, 1.0, 1.0, 1.0, 0.0648, 1.0, 1.0, 1.0, 0.0648, 1.0, 1.0, 1.0, 0.05951, 1.0, 1.0, 1.0, 0.0999, 1.0, 1.0, 1.0, 0.1144, 1.0, 1.0, 1.0, 0.1651, 1.0, 1.0, 1.0, 0.15, 1.0, 1.0, 1.0, 0.1095, 1.0, 1.0, 1.0, 0.1144, 1.0, 1.0, 1.0, 0.1144, 1.0, 1.0, 1.0, 0.0999, 1.0, 1.0, 1.0, 0.1441, 1.0, 1.0, 1.0, 0.1651, 1.0, 1.0, 1.0, 0.0648, 1.0, 1.0, 1.0, 0.06301, 1.0, 1.0, 1.0, 0.0319, 0.8148, 1.0, 1.0, 0.02624, 1.0, 1.0, 1.0, 0.02624, 1.0, 1.0, 1.0, 0.03071, 0.8148, 1.0, 1.0, 0.05951, 1.0, 1.0, 1.0, 0.0648, 1.0, 1.0, 1.0, 0.03071, 0.8148, 1.0, 1.0, 0.02624, 1.0, 1.0, 1.0, 0.005605, 0.04519, 1.0, 1.0, 0.008023, 0.1356, 1.0, 1.0, 0.008568, 0.1356, 1.0, 1.0, 0.005605, 0.04519, 1.0, 1.0, 0.02624, 1.0, 1.0, 1.0, 0.0319, 0.8148, 1.0, 1.0, 0.008568, 0.1356, 1.0, 1.0, 0.0, 0.0, 1.0, 1.0, 0.0, 0.0, 1.0, 1.0, 0.005182, 0.04519, 1.0, 1.0, 0.0, 0.0, 1.0, 1.0, 0.0, 0.0, 1.0, 1.0, 0.007499, 0.1356, 1.0, 1.0, 0.005182, 0.04519, 1.0, 1.0, 0.147, 1.0, 1.0, 1.0, 0.1683, 1.0, 1.0, 1.0, 0.1559, 1.0, 1.0, 1.0, 0.1384, 1.0, 1.0, 1.0, 0.1441, 1.0, 1.0, 1.0, 0.1683, 1.0, 1.0, 1.0, 0.147, 1.0, 1.0, 1.0, 0.1221, 1.0, 1.0, 1.0, 0.1559, 1.0, 1.0, 1.0, 0.1683, 1.0, 1.0, 1.0, 0.15, 1.0, 1.0, 1.0, 0.1441, 1.0, 1.0, 1.0, 0.15, 1.0, 1.0, 1.0, 0.1683, 1.0, 1.0, 1.0, 0.107, 1.0, 1.0, 1.0, 0.06301, 1.0, 1.0, 1.0, 0.05613, 1.0, 1.0, 1.0, 0.09084, 1.0, 1.0, 1.0, 0.06301, 1.0, 1.0, 1.0, 0.107, 1.0, 1.0, 1.0, 0.1022, 1.0, 1.0, 1.0, 0.05613, 1.0, 1.0, 1.0, 0.147, 1.0, 1.0, 1.0, 0.107, 1.0, 1.0, 1.0, 0.09084, 1.0, 1.0, 1.0, 0.1221, 1.0, 1.0, 1.0, 0.107, 1.0, 1.0, 1.0, 0.147, 1.0, 1.0, 1.0, 0.1384, 1.0, 1.0, 1.0, 0.1022, 1.0, 1.0, 1.0, 0.06301, 1.0, 1.0, 1.0, 0.02519, 1.0, 1.0, 1.0, 0.02843, 0.8148, 1.0, 1.0, 0.05613, 1.0, 1.0, 1.0, 0.02519, 1.0, 1.0, 1.0, 0.06301, 1.0, 1.0, 1.0, 0.05613, 1.0, 1.0, 1.0, 0.03071, 0.8148, 1.0, 1.0, 0.03071, 0.8148, 1.0, 1.0, 0.008568, 0.1356, 1.0, 1.0, 0.005182, 0.04519, 1.0, 1.0, 0.02519, 1.0, 1.0, 1.0, 0.007499, 0.1356, 1.0, 1.0, 0.02843, 0.8148, 1.0, 1.0, 0.02519, 1.0, 1.0, 1.0, 0.005182, 0.04519, 1.0, 1.0, 0.004025, 0.1356, 1.0, 1.0, 0.0, 0.0, 1.0, 1.0, 0.0, 0.0, 1.0, 1.0, 0.004025, 0.04519, 1.0, 1.0, 0.0, 0.0, 1.0, 1.0, 0.0, 0.0, 1.0, 1.0, 0.004025, 0.1356, 1.0, 1.0, 0.004025, 0.04519, 1.0, 1.0, 0.03689, 1.0, 1.0, 1.0, 0.03071, 1.0, 1.0, 1.0, 0.02217, 1.0, 1.0, 1.0, 0.02519, 1.0, 1.0, 1.0, 0.02217, 1.0, 1.0, 1.0, 0.03071, 1.0, 1.0, 1.0, 0.03689, 1.0, 1.0, 1.0, 0.02519, 1.0, 1.0, 1.0, 0.02217, 1.0, 1.0, 1.0, 0.03071, 1.0, 1.0, 1.0, 0.008568, 1.0, 1.0, 1.0, 0.02217, 1.0, 1.0, 1.0, 0.008568, 1.0, 1.0, 1.0, 0.03071, 1.0, 1.0, 1.0, 0.03434, 1.0, 1.0, 1.0, 0.02732, 1.0, 1.0, 1.0, 0.0185, 1.0, 1.0, 1.0, 0.02315, 1.0, 1.0, 1.0, 0.02732, 1.0, 1.0, 1.0, 0.03434, 1.0, 1.0, 1.0, 0.02315, 1.0, 1.0, 1.0, 0.01764, 1.0, 1.0, 1.0, 0.03689, 1.0, 1.0, 1.0, 0.03434, 1.0, 1.0, 1.0, 0.02315, 1.0, 1.0, 1.0, 0.02519, 1.0, 1.0, 1.0, 0.03434, 1.0, 1.0, 1.0, 0.03689, 1.0, 1.0, 1.0, 0.02519, 1.0, 1.0, 1.0, 0.02315, 1.0, 1.0, 1.0, 0.02732, 1.0, 1.0, 1.0, 0.01444, 1.0, 1.0, 1.0, 0.01298, 0.8148, 1.0, 1.0, 0.0185, 1.0, 1.0, 1.0, 0.01444, 1.0, 1.0, 1.0, 0.02732, 1.0, 1.0, 1.0, 0.01764, 1.0, 1.0, 1.0, 0.01229, 0.8148, 1.0, 1.0, 0.01229, 0.8148, 1.0, 1.0, 0.004025, 0.1356, 1.0, 1.0, 0.004025, 0.04519, 1.0, 1.0, 0.01444, 1.0, 1.0, 1.0, 0.004025, 0.1356, 1.0, 1.0, 0.01298, 0.8148, 1.0, 1.0, 0.01444, 1.0, 1.0, 1.0, 0.004025, 0.04519, 1.0, 1.0, 0.007499, 0.1356, 1.0, 1.0, 0.005182, 0.04519, 1.0, 1.0, 0.0, 0.0, 1.0, 1.0, 0.0, 0.0, 1.0, 1.0, 0.0, 0.0, 1.0, 1.0, 0.005182, 0.04519, 1.0, 1.0, 0.007499, 0.1356, 1.0, 1.0, 0.0, 0.0, 1.0, 1.0, 0.1529, 1.0, 1.0, 1.0, 0.1301, 1.0, 1.0, 1.0, 0.15, 1.0, 1.0, 1.0, 0.1714, 1.0, 1.0, 1.0, 0.1529, 1.0, 1.0, 1.0, 0.1356, 1.0, 1.0, 1.0, 0.1529, 1.0, 1.0, 1.0, 0.1714, 1.0, 1.0, 1.0, 0.15, 1.0, 1.0, 1.0, 0.1441, 1.0, 1.0, 1.0, 0.1714, 1.0, 1.0, 1.0, 0.1529, 1.0, 1.0, 1.0, 0.1714, 1.0, 1.0, 1.0, 0.1441, 1.0, 1.0, 1.0, 0.1119, 1.0, 1.0, 1.0, 0.1022, 1.0, 1.0, 1.0, 0.06125, 1.0, 1.0, 1.0, 0.06301, 1.0, 1.0, 1.0, 0.06301, 1.0, 1.0, 1.0, 0.06125, 1.0, 1.0, 1.0, 0.0999, 1.0, 1.0, 1.0, 0.1119, 1.0, 1.0, 1.0, 0.1529, 1.0, 1.0, 1.0, 0.1356, 1.0, 1.0, 1.0, 0.1022, 1.0, 1.0, 1.0, 0.1119, 1.0, 1.0, 1.0, 0.1119, 1.0, 1.0, 1.0, 0.0999, 1.0, 1.0, 1.0, 0.1301, 1.0, 1.0, 1.0, 0.1529, 1.0, 1.0, 1.0, 0.06301, 1.0, 1.0, 1.0, 0.06125, 1.0, 1.0, 1.0, 0.03071, 0.8148, 1.0, 1.0, 0.02519, 1.0, 1.0, 1.0, 0.02519, 1.0, 1.0, 1.0, 0.03071, 0.8148, 1.0, 1.0, 0.06125, 1.0, 1.0, 1.0, 0.06301, 1.0, 1.0, 1.0, 0.03071, 0.8148, 1.0, 1.0, 0.02519, 1.0, 1.0, 1.0, 0.005182, 0.04519, 1.0, 1.0, 0.007499, 0.1356, 1.0, 1.0, 0.007499, 0.1356, 1.0, 1.0, 0.005182, 0.04519, 1.0, 1.0, 0.02519, 1.0, 1.0, 1.0, 0.03071, 0.8148, 1.0, 1.0, 0.008568, 0.1356, 1.0, 1.0, 0.0, 0.0, 1.0, 1.0, 0.0, 0.0, 1.0, 1.0, 0.006512, 0.04519, 1.0, 1.0, 0.0, 0.0, 1.0, 1.0, 0.0, 0.0, 1.0, 1.0, 0.009134, 0.1356, 1.0, 1.0, 0.006512, 0.04519, 1.0, 1.0, 0.1195, 1.0, 1.0, 1.0, 0.1248, 1.0, 1.0, 1.0, 0.1119, 1.0, 1.0, 1.0, 0.1046, 1.0, 1.0, 1.0, 0.107, 1.0, 1.0, 1.0, 0.1248, 1.0, 1.0, 1.0, 0.1195, 1.0, 1.0, 1.0, 0.0999, 1.0, 1.0, 1.0, 0.1119, 1.0, 1.0, 1.0, 0.1248, 1.0, 1.0, 1.0, 0.09531, 1.0, 1.0, 1.0, 0.107, 1.0, 1.0, 1.0, 0.09531, 1.0, 1.0, 1.0, 0.1248, 1.0, 1.0, 1.0, 0.09531, 1.0, 1.0, 1.0, 0.0648, 1.0, 1.0, 1.0, 0.05951, 1.0, 1.0, 1.0, 0.08228, 1.0, 1.0, 1.0, 0.0648, 1.0, 1.0, 1.0, 0.09531, 1.0, 1.0, 1.0, 0.08438, 1.0, 1.0, 1.0, 0.05448, 1.0, 1.0, 1.0, 0.1195, 1.0, 1.0, 1.0, 0.09531, 1.0, 1.0, 1.0, 0.08228, 1.0, 1.0, 1.0, 0.0999, 1.0, 1.0, 1.0, 0.09531, 1.0, 1.0, 1.0, 0.1195, 1.0, 1.0, 1.0, 0.1046, 1.0, 1.0, 1.0, 0.08438, 1.0, 1.0, 1.0, 0.0648, 1.0, 1.0, 1.0, 0.02843, 1.0, 1.0, 1.0, 0.03434, 0.8148, 1.0, 1.0, 0.05951, 1.0, 1.0, 1.0, 0.02843, 1.0, 1.0, 1.0, 0.0648, 1.0, 1.0, 1.0, 0.05448, 1.0, 1.0, 1.0, 0.0319, 0.8148, 1.0, 1.0, 0.0319, 0.8148, 1.0, 1.0, 0.008568, 0.1356, 1.0, 1.0, 0.006512, 0.04519, 1.0, 1.0, 0.02843, 1.0, 1.0, 1.0, 0.009134, 0.1356, 1.0, 1.0, 0.03434, 0.8148, 1.0, 1.0, 0.02843, 1.0, 1.0, 1.0, 0.006512, 0.04519, 1.0, 1.0, 0.006049, 0.1356, 1.0, 1.0, 0.0, 0.0, 1.0, 1.0, 0.0, 0.0, 1.0, 1.0, 0.005182, 0.04519, 1.0, 1.0, 0.0, 0.0, 1.0, 1.0, 0.0, 0.0, 1.0, 1.0, 0.005605, 0.1356, 1.0, 1.0, 0.005182, 0.04519, 1.0, 1.0, 0.08438, 1.0, 1.0, 1.0, 0.08022, 1.0, 1.0, 1.0, 0.06848, 1.0, 1.0, 1.0, 0.07036, 1.0, 1.0, 1.0, 0.06663, 1.0, 1.0, 1.0, 0.08022, 1.0, 1.0, 1.0, 0.08438, 1.0, 1.0, 1.0, 0.06663, 1.0, 1.0, 1.0, 0.06848, 1.0, 1.0, 1.0, 0.08022, 1.0, 1.0, 1.0, 0.04519, 1.0, 1.0, 1.0, 0.06663, 1.0, 1.0, 1.0, 0.04519, 1.0, 1.0, 1.0, 0.08022, 1.0, 1.0, 1.0, 0.0648, 1.0, 1.0, 1.0, 0.04092, 1.0, 1.0, 1.0, 0.0319, 1.0, 1.0, 1.0, 0.05127, 1.0, 1.0, 1.0, 0.04092, 1.0, 1.0, 1.0, 0.0648, 1.0, 1.0, 1.0, 0.05286, 1.0, 1.0, 1.0, 0.03434, 1.0, 1.0, 1.0, 0.08438, 1.0, 1.0, 1.0, 0.0648, 1.0, 1.0, 1.0, 0.05127, 1.0, 1.0, 1.0, 0.06663, 1.0, 1.0, 1.0, 0.0648, 1.0, 1.0, 1.0, 0.08438, 1.0, 1.0, 1.0, 0.07036, 1.0, 1.0, 1.0, 0.05286, 1.0, 1.0, 1.0, 0.04092, 1.0, 1.0, 1.0, 0.02029, 1.0, 1.0, 1.0, 0.01938, 0.8148, 1.0, 1.0, 0.0319, 1.0, 1.0, 1.0, 0.02029, 1.0, 1.0, 1.0, 0.04092, 1.0, 1.0, 1.0, 0.03434, 1.0, 1.0, 1.0, 0.02029, 0.8148, 1.0, 1.0, 0.02029, 0.8148, 1.0, 1.0, 0.006049, 0.1356, 1.0, 1.0, 0.005182, 0.04519, 1.0, 1.0, 0.02029, 1.0, 1.0, 1.0, 0.005605, 0.1356, 1.0, 1.0, 0.01938, 0.8148, 1.0, 1.0, 0.02029, 1.0, 1.0, 1.0, 0.005182, 0.04519, 1.0, 1.0, 0.003677, 0.1356, 1.0, 1.0, 0.0, 0.0, 1.0, 1.0, 0.0, 0.0, 1.0, 1.0, 0.003347, 0.04519, 1.0, 1.0, 0.0, 0.0, 1.0, 1.0, 0.0, 0.0, 1.0, 1.0, 0.004391, 0.1356, 1.0, 1.0, 0.003347, 0.04519, 1.0, 1.0, 0.07227, 1.0, 1.0, 1.0, 0.06848, 1.0, 1.0, 1.0, 0.05448, 1.0, 1.0, 1.0, 0.05448, 1.0, 1.0, 1.0, 0.05781, 1.0, 1.0, 1.0, 0.06848, 1.0, 1.0, 1.0, 0.07227, 1.0, 1.0, 1.0, 0.05951, 1.0, 1.0, 1.0, 0.05448, 1.0, 1.0, 1.0, 0.06848, 1.0, 1.0, 1.0, 0.0356, 1.0, 1.0, 1.0, 0.05781, 1.0, 1.0, 1.0, 0.0356, 1.0, 1.0, 1.0, 0.06848, 1.0, 1.0, 1.0, 0.05613, 1.0, 1.0, 1.0, 0.03689, 1.0, 1.0, 1.0, 0.02843, 1.0, 1.0, 1.0, 0.04667, 1.0, 1.0, 1.0, 0.03689, 1.0, 1.0, 1.0, 0.05613, 1.0, 1.0, 1.0, 0.04092, 1.0, 1.0, 1.0, 0.02624, 1.0, 1.0, 1.0, 0.07227, 1.0, 1.0, 1.0, 0.05613, 1.0, 1.0, 1.0, 0.04667, 1.0, 1.0, 1.0, 0.05951, 1.0, 1.0, 1.0, 0.05613, 1.0, 1.0, 1.0, 0.07227, 1.0, 1.0, 1.0, 0.05448, 1.0, 1.0, 1.0, 0.04092, 1.0, 1.0, 1.0, 0.03689, 1.0, 1.0, 1.0, 0.016, 1.0, 1.0, 1.0, 0.01681, 0.8148, 1.0, 1.0, 0.02843, 1.0, 1.0, 1.0, 0.016, 1.0, 1.0, 1.0, 0.03689, 1.0, 1.0, 1.0, 0.02624, 1.0, 1.0, 1.0, 0.01444, 0.8148, 1.0, 1.0, 0.01444, 0.8148, 1.0, 1.0, 0.003677, 0.1356, 1.0, 1.0, 0.003347, 0.04519, 1.0, 1.0, 0.016, 1.0, 1.0, 1.0, 0.004391, 0.1356, 1.0, 1.0, 0.01681, 0.8148, 1.0, 1.0, 0.016, 1.0, 1.0, 1.0, 0.003347, 0.04519, 1.0, 1.0, 0.005182, 0.1356, 1.0, 1.0, 0.003677, 0.04519, 1.0, 1.0, 0.0, 0.0, 1.0, 1.0, 0.0, 0.0, 1.0, 1.0, 0.0, 0.0, 1.0, 1.0, 0.003677, 0.04519, 1.0, 1.0, 0.004777, 0.1356, 1.0, 1.0, 0.0, 0.0, 1.0, 1.0, 0.09531, 1.0, 1.0, 1.0, 0.08022, 1.0, 1.0, 1.0, 0.08228, 1.0, 1.0, 1.0, 0.09531, 1.0, 1.0, 1.0, 0.08022, 1.0, 1.0, 1.0, 0.07819, 1.0, 1.0, 1.0, 0.09531, 1.0, 1.0, 1.0, 0.09531, 1.0, 1.0, 1.0, 0.08228, 1.0, 1.0, 1.0, 0.06125, 1.0, 1.0, 1.0, 0.09531, 1.0, 1.0, 1.0, 0.08022, 1.0, 1.0, 1.0, 0.09531, 1.0, 1.0, 1.0, 0.06125, 1.0, 1.0, 1.0, 0.07036, 1.0, 1.0, 1.0, 0.06125, 1.0, 1.0, 1.0, 0.03689, 1.0, 1.0, 1.0, 0.04374, 1.0, 1.0, 1.0, 0.04374, 1.0, 1.0, 1.0, 0.03689, 1.0, 1.0, 1.0, 0.05951, 1.0, 1.0, 1.0, 0.07036, 1.0, 1.0, 1.0, 0.09531, 1.0, 1.0, 1.0, 0.07819, 1.0, 1.0, 1.0, 0.06125, 1.0, 1.0, 1.0, 0.07036, 1.0, 1.0, 1.0, 0.07036, 1.0, 1.0, 1.0, 0.05951, 1.0, 1.0, 1.0, 0.08022, 1.0, 1.0, 1.0, 0.09531, 1.0, 1.0, 1.0, 0.04374, 1.0, 1.0, 1.0, 0.03689, 1.0, 1.0, 1.0, 0.01938, 0.8148, 1.0, 1.0, 0.0185, 1.0, 1.0, 1.0, 0.0185, 1.0, 1.0, 1.0, 0.01938, 0.8148, 1.0, 1.0, 0.03689, 1.0, 1.0, 1.0, 0.04374, 1.0, 1.0, 1.0, 0.01938, 0.8148, 1.0, 1.0, 0.0185, 1.0, 1.0, 1.0, 0.003677, 0.04519, 1.0, 1.0, 0.005182, 0.1356, 1.0, 1.0, 0.004777, 0.1356, 1.0, 1.0, 0.003677, 0.04519, 1.0, 1.0, 0.0185, 1.0, 1.0, 1.0, 0.01938, 0.8148, 1.0, 1.0, 0.005182, 0.1356, 1.0, 1.0, 0.0, 0.0, 1.0, 1.0, 0.0, 0.0, 1.0, 1.0, 0.003677, 0.04519, 1.0, 1.0, 0.0, 0.0, 1.0, 1.0, 0.0, 0.0, 1.0, 1.0, 0.004391, 0.1356, 1.0, 1.0, 0.003677, 0.04519, 1.0, 1.0, 0.08438, 1.0, 1.0, 1.0, 0.0865, 1.0, 1.0, 1.0, 0.07619, 1.0, 1.0, 1.0, 0.07227, 1.0, 1.0, 1.0, 0.07227, 1.0, 1.0, 1.0, 0.0865, 1.0, 1.0, 1.0, 0.08438, 1.0, 1.0, 1.0, 0.06663, 1.0, 1.0, 1.0, 0.07619, 1.0, 1.0, 1.0, 0.0865, 1.0, 1.0, 1.0, 0.05286, 1.0, 1.0, 1.0, 0.07227, 1.0, 1.0, 1.0, 0.05286, 1.0, 1.0, 1.0, 0.0865, 1.0, 1.0, 1.0, 0.06301, 1.0, 1.0, 1.0, 0.03955, 1.0, 1.0, 1.0, 0.02956, 1.0, 1.0, 1.0, 0.04971, 1.0, 1.0, 1.0, 0.03955, 1.0, 1.0, 1.0, 0.06301, 1.0, 1.0, 1.0, 0.05448, 1.0, 1.0, 1.0, 0.0331, 1.0, 1.0, 1.0, 0.08438, 1.0, 1.0, 1.0, 0.06301, 1.0, 1.0, 1.0, 0.04971, 1.0, 1.0, 1.0, 0.06663, 1.0, 1.0, 1.0, 0.06301, 1.0, 1.0, 1.0, 0.08438, 1.0, 1.0, 1.0, 0.07227, 1.0, 1.0, 1.0, 0.05448, 1.0, 1.0, 1.0, 0.03955, 1.0, 1.0, 1.0, 0.01764, 1.0, 1.0, 1.0, 0.01681, 0.8148, 1.0, 1.0, 0.02956, 1.0, 1.0, 1.0, 0.01764, 1.0, 1.0, 1.0, 0.03955, 1.0, 1.0, 1.0, 0.0331, 1.0, 1.0, 1.0, 0.0185, 0.8148, 1.0, 1.0, 0.0185, 0.8148, 1.0, 1.0, 0.005182, 0.1356, 1.0, 1.0, 0.003677, 0.04519, 1.0, 1.0, 0.01764, 1.0, 1.0, 1.0, 0.004391, 0.1356, 1.0, 1.0, 0.01681, 0.8148, 1.0, 1.0, 0.01764, 1.0, 1.0, 1.0, 0.003677, 0.04519, 1.0, 1.0])
me_mesh.materials.append(mat_leaf9)
me_mesh.update()
me_mesh.normals_split_custom_set([tuple(v) for v in zip(*[iter([-0.1045, -0.4657, 0.8788, -0.349, -0.8442, 0.4068, -0.6915, -0.595, 0.4097, -0.2886, -0.3321, 0.898, -0.6915, -0.595, 0.4097, -0.777, -0.4798, 0.4075, -0.444, -0.278, 0.8518, -0.2885, -0.3321, 0.898, -0.1821, -0.4303, 0.8841, -0.2093, -0.5215, 0.8272, -0.1707, -0.5766, 0.799, -0.1112, -0.5174, 0.8485, -0.2952, -0.528, 0.7963, -0.2092, -0.5216, 0.8272, -0.182, -0.4304, 0.8841, -0.2897, -0.4446, 0.8476, -0.1707, -0.5766, 0.799, -0.2092, -0.5215, 0.8272, -0.2675, -0.715, 0.6459, -0.2953, -0.528, 0.7963, -0.2674, -0.715, 0.646, -0.2093, -0.5215, 0.8272, -0.175, -0.3855, 0.906, -0.189, -0.3398, 0.9213, -0.3251, -0.3521, 0.8777, -0.2934, -0.3935, 0.8713, -0.1889, -0.3399, 0.9213, -0.175, -0.3855, 0.906, -0.08403, -0.4844, 0.8708, -0.05073, -0.4651, 0.8838, -0.182, -0.4304, 0.8841, -0.175, -0.3854, 0.906, -0.2934, -0.3935, 0.8712, -0.2897, -0.4445, 0.8476, -0.1749, -0.3855, 0.906, -0.182, -0.4303, 0.8841, -0.1111, -0.5174, 0.8485, -0.08405, -0.4844, 0.8708, -0.1889, -0.3398, 0.9213, -0.211, -0.3275, 0.921, -0.3673, -0.3045, 0.8788, -0.3251, -0.3522, 0.8776, -0.2109, -0.3276, 0.921, -0.189, -0.3398, 0.9213, -0.05083, -0.4651, 0.8838, -0.0397, -0.4401, 0.897, -0.03971, -0.4401, 0.8971, -0.1045, -0.4657, 0.8788, -0.2885, -0.3323, 0.898, -0.211, -0.3275, 0.921, -0.444, -0.2781, 0.8518, -0.3673, -0.3046, 0.8788, -0.2109, -0.3275, 0.921, -0.2886, -0.3322, 0.898, 0.2578, 0.4108, 0.8745, 0.4668, 0.7867, 0.404, 0.3679, 0.6021, 0.7086, 0.3025, 0.2533, 0.9189, 0.3681, 0.602, 0.7086, 0.6998, 0.05904, 0.7119, 0.4288, -0.03456, 0.9027, 0.3026, 0.2534, 0.9188, 0.4486, 0.1512, 0.8809, 0.561, 0.1842, 0.807, 0.5707, 0.2693, 0.7757, 0.4811, 0.2619, 0.8366, 0.6106, 0.09779, 0.7859, 0.561, 0.1843, 0.807, 0.4486, 0.1513, 0.8808, 0.5312, 0.06353, 0.8449, 0.5706, 0.2693, 0.7758, 0.561, 0.1843, 0.807, 0.7569, 0.2371, 0.609, 0.6106, 0.09767, 0.7859, 0.7569, 0.2371, 0.6091, 0.561, 0.1842, 0.807, 0.3901, 0.1476, 0.9089, 0.3344, 0.1433, 0.9315, 0.4416, -0.01191, 0.8971, 0.4836, 0.03327, 0.8747, 0.3343, 0.1434, 0.9315, 0.39, 0.1477, 0.9089, 0.4203, 0.256, 0.8705, 0.3649, 0.3095, 0.8781, 0.4486, 0.1512, 0.8809, 0.39, 0.1477, 0.9089, 0.4837, 0.03321, 0.8746, 0.5312, 0.06343, 0.8449, 0.39, 0.1477, 0.9089, 0.4486, 0.1513, 0.8809, 0.481, 0.2619, 0.8367, 0.4203, 0.2561, 0.8705, 0.3343, 0.1434, 0.9315, 0.3031, 0.1771, 0.9364, 0.4221, -0.03313, 0.9059, 0.4416, -0.01191, 0.8971, 0.3031, 0.1771, 0.9364, 0.3343, 0.1434, 0.9315, 0.365, 0.3096, 0.878, 0.3092, 0.3571, 0.8814, 0.3092, 0.357, 0.8814, 0.2578, 0.4107, 0.8745, 0.3025, 0.2533, 0.9189, 0.3031, 0.177, 0.9364, 0.4288, -0.03452, 0.9027, 0.4221, -0.03319, 0.9059, 0.3031, 0.1771, 0.9364, 0.3025, 0.2533, 0.9189, -0.3268, -0.2726, 0.9049, -0.3181, -0.1331, 0.9387, -0.627, -0.1495, 0.7646, -0.6505, -0.4046, 0.6427, -0.627, -0.1495, 0.7645, -0.3182, -0.133, 0.9386, 0.06075, -0.15, 0.9868, -0.2835, -0.3348, 0.8986, 0.04353, -0.2925, 0.9553, -0.009793, -0.3709, 0.9286, 0.04515, -0.4194, 0.9067, 0.08659, -0.3766, 0.9223, 0.1523, -0.3841, 0.9106, 0.145, -0.3107, 0.9394, 0.04341, -0.2925, 0.9553, 0.08651, -0.3766, 0.9223, 0.04506, -0.4194, 0.9067, 0.17, -0.5293, 0.8312, 0.08654, -0.3765, 0.9224, 0.1523, -0.3841, 0.9107, 0.08653, -0.3766, 0.9223, 0.1699, -0.5293, 0.8312, -0.001815, -0.2388, 0.9711, 0.1354, -0.26, 0.9561, 0.1256, -0.2027, 0.9712, -0.05316, -0.176, 0.983, -0.05323, -0.176, 0.983, -0.1412, -0.3145, 0.9387, -0.06245, -0.3327, 0.941, -0.001826, -0.2388, 0.9711, 0.04347, -0.2925, 0.9553, 0.145, -0.3106, 0.9394, 0.1355, -0.26, 0.9561, -0.001719, -0.2388, 0.9711, -0.001811, -0.2388, 0.9711, -0.06239, -0.3326, 0.941, -0.009883, -0.3709, 0.9286, 0.0434, -0.2925, 0.9553, -0.05317, -0.1761, 0.9829, 0.1257, -0.2027, 0.9711, 0.1117, -0.1381, 0.9841, -0.1283, -0.1191, 0.9846, -0.1283, -0.1192, 0.9845, -0.2284, -0.2764, 0.9335, -0.1413, -0.3146, 0.9387, -0.05319, -0.176, 0.983, -0.2284, -0.2765, 0.9335, -0.1283, -0.1192, 0.9846, -0.3182, -0.133, 0.9387, -0.3269, -0.2727, 0.9049, 0.06077, -0.1501, 0.9868, -0.3181, -0.1331, 0.9387, -0.1283, -0.1191, 0.9846, 0.1116, -0.1382, 0.9841, 0.1753, 0.2928, 0.94, 0.1821, 0.4515, 0.8735, -0.4003, 0.1665, 0.9011, 0.01626, -0.03931, 0.9991, -0.4003, 0.1664, 0.9011, 0.1222, -0.5195, 0.8457, 0.1306, -0.33, 0.9349, 0.01619, -0.03933, 0.9991, 0.3182, -0.01606, 0.9479, 0.4111, -0.03337, 0.911, 0.4455, 0.01618, 0.8952, 0.3683, 0.05897, 0.9278, 0.4172, -0.08675, 0.9047, 0.4111, -0.03328, 0.911, 0.3183, -0.01597, 0.9479, 0.3516, -0.1125, 0.9294, 0.4454, 0.01622, 0.8952, 0.4111, -0.03329, 0.911, 0.5555, -0.07285, 0.8283, 0.4171, -0.0867, 0.9047, 0.5555, -0.07286, 0.8283, 0.4111, -0.03327, 0.911, 0.2491, -0.01452, 0.9684, 0.1634, -0.01924, 0.9864, 0.2398, -0.1943, 0.9512, 0.3018, -0.1378, 0.9434, 0.1634, -0.01914, 0.9864, 0.2491, -0.01448, 0.9684, 0.3142, 0.08966, 0.9451, 0.2556, 0.1197, 0.9593, 0.3182, -0.01601, 0.9479, 0.2491, -0.01449, 0.9684, 0.3018, -0.1378, 0.9434, 0.3515, -0.1125, 0.9294, 0.2491, -0.01448, 0.9684, 0.3182, -0.01594, 0.9479, 0.3683, 0.05906, 0.9278, 0.3142, 0.0896, 0.9451, 0.1634, -0.01918, 0.9864, 0.09846, -0.02647, 0.9948, 0.166, -0.2561, 0.9523, 0.2398, -0.1943, 0.9512, 0.09843, -0.02643, 0.9948, 0.1634, -0.01923, 0.9864, 0.2556, 0.1197, 0.9593, 0.1921, 0.2109, 0.9584, 0.1922, 0.2109, 0.9584, 0.1753, 0.2929, 0.9399, 0.01619, -0.03936, 0.9991, 0.09859, -0.02636, 0.9948, 0.1307, -0.3301, 0.9349, 0.1661, -0.2561, 0.9523, 0.09853, -0.02646, 0.9948, 0.01621, -0.03943, 0.9991, -0.2981, -0.5128, 0.8051, -0.4859, -0.7748, 0.4045, -0.6893, -0.5938, 0.4149, -0.4044, -0.3616, 0.8401, -0.6894, -0.5938, 0.4149, -0.7792, -0.4799, 0.4032, -0.5468, -0.3349, 0.7674, -0.4043, -0.3617, 0.8401, -0.3784, -0.4816, 0.7905, -0.4339, -0.5706, 0.6972, -0.3745, -0.6623, 0.649, -0.3247, -0.609, 0.7237, -0.5437, -0.5404, 0.6422, -0.4338, -0.5706, 0.6973, -0.3783, -0.4816, 0.7905, -0.5196, -0.4671, 0.7154, -0.3744, -0.6623, 0.649, -0.4339, -0.5706, 0.6973, -0.537, -0.7353, 0.4135, -0.5438, -0.5403, 0.6422, -0.5369, -0.7353, 0.4136, -0.4339, -0.5706, 0.6973, -0.3507, -0.431, 0.8314, -0.3355, -0.3952, 0.8551, -0.4985, -0.3854, 0.7765, -0.5024, -0.4189, 0.7564, -0.3355, -0.3952, 0.8551, -0.3506, -0.4311, 0.8314, -0.2762, -0.5809, 0.7657, -0.246, -0.5445, 0.8019, -0.3783, -0.4816, 0.7905, -0.3506, -0.4311, 0.8314, -0.5024, -0.419, 0.7564, -0.5196, -0.4671, 0.7154, -0.3506, -0.4311, 0.8314, -0.3783, -0.4816, 0.7905, -0.3247, -0.609, 0.7237, -0.2763, -0.5808, 0.7657, -0.3356, -0.3952, 0.8551, -0.3292, -0.3692, 0.8691, -0.5013, -0.3204, 0.8037, -0.4985, -0.3854, 0.7765, -0.3292, -0.3692, 0.8691, -0.3356, -0.3952, 0.8551, -0.246, -0.5445, 0.8018, -0.2344, -0.5295, 0.8153, -0.2345, -0.5295, 0.8153, -0.2981, -0.5128, 0.8051, -0.4043, -0.3617, 0.8401, -0.3292, -0.3693, 0.8691, -0.5466, -0.3349, 0.7675, -0.5014, -0.3205, 0.8037, -0.3292, -0.3693, 0.8691, -0.4044, -0.3617, 0.84, -0.03206, 0.3565, 0.9337, -0.3173, 0.286, 0.9042, -0.5967, 0.6906, 0.4086, -0.2882, 0.7082, 0.6445, -0.5966, 0.6907, 0.4087, -0.3173, 0.2858, 0.9042, -0.3641, 0.3191, 0.875, -0.6819, 0.6053, 0.4106, -0.03414, 0.3201, 0.9468, 0.04967, 0.3542, 0.9338, 0.06446, 0.4116, 0.9091, -5.913e-05, 0.4002, 0.9164, -0.06953, 0.4446, 0.893, -0.1144, 0.3868, 0.9151, -0.03412, 0.3201, 0.9468, 8.225e-06, 0.4003, 0.9164, 0.06442, 0.4116, 0.9091, 0.03492, 0.5614, 0.8268, -5.422e-06, 0.4003, 0.9164, -0.06956, 0.4445, 0.8931, -5.718e-05, 0.4002, 0.9164, 0.03494, 0.5614, 0.8268, -0.05874, 0.2783, 0.9587, -0.147, 0.3546, 0.9234, -0.19, 0.3298, 0.9247, -0.09909, 0.2305, 0.968, -0.09909, 0.2305, 0.968, 0.06314, 0.2911, 0.9546, 0.05654, 0.3202, 0.9456, -0.05863, 0.2783, 0.9587, -0.03417, 0.32, 0.9468, -0.1145, 0.3867, 0.9151, -0.147, 0.3546, 0.9234, -0.05868, 0.2782, 0.9587, -0.05875, 0.2782, 0.9587, 0.05654, 0.3202, 0.9457, 0.04968, 0.3542, 0.9339, -0.03413, 0.32, 0.9468, -0.09904, 0.2305, 0.968, -0.1899, 0.3298, 0.9247, -0.2641, 0.3037, 0.9154, -0.1856, 0.227, 0.956, -0.1856, 0.2271, 0.956, 0.05616, 0.2819, 0.9578, 0.06302, 0.2911, 0.9546, -0.09904, 0.2305, 0.968, 0.05618, 0.2819, 0.9578, -0.1855, 0.227, 0.9561, -0.3173, 0.2859, 0.9042, -0.03208, 0.3565, 0.9337, -0.3641, 0.3191, 0.875, -0.3172, 0.286, 0.9042, -0.1855, 0.2271, 0.956, -0.2641, 0.3038, 0.9154, -0.4103, -0.1661, 0.8967, -0.7437, -0.1827, 0.6431, -0.699, 0.06002, 0.7126, -0.3952, 0.03317, 0.918, -0.6991, 0.05997, 0.7125, -0.6536, 0.3987, 0.6433, -0.3675, 0.2384, 0.899, -0.3953, 0.03306, 0.918, -0.4111, 0.06054, 0.9096, -0.4967, 0.07947, 0.8643, -0.535, 0.02466, 0.8445, -0.4713, -0.007116, 0.8819, -0.4939, 0.1543, 0.8557, -0.4967, 0.07939, 0.8643, -0.4112, 0.06049, 0.9096, -0.4359, 0.1506, 0.8873, -0.535, 0.02459, 0.8445, -0.4966, 0.07939, 0.8643, -0.6606, 0.1327, 0.7389, -0.4938, 0.1543, 0.8558, -0.6606, 0.1326, 0.7389, -0.4967, 0.07938, 0.8643, -0.3734, 0.04591, 0.9265, -0.3367, 0.03321, 0.941, -0.3692, 0.2072, 0.9059, -0.4016, 0.1702, 0.8999, -0.3367, 0.03321, 0.941, -0.3735, 0.04579, 0.9265, -0.4364, -0.04243, 0.8987, -0.411, -0.08075, 0.9081, -0.4111, 0.06054, 0.9096, -0.3735, 0.04588, 0.9265, -0.4016, 0.1703, 0.8998, -0.4359, 0.1507, 0.8873, -0.3735, 0.04583, 0.9265, -0.4111, 0.0605, 0.9096, -0.4714, -0.007217, 0.8819, -0.4364, -0.0424, 0.8987, -0.3368, 0.03329, 0.941, -0.3368, 0.02581, 0.9412, -0.3407, 0.2238, 0.9132, -0.3693, 0.2073, 0.9059, -0.3368, 0.02573, 0.9412, -0.3368, 0.03326, 0.941, -0.411, -0.0807, 0.9081, -0.3954, -0.1489, 0.9064, -0.3954, -0.1488, 0.9064, -0.4102, -0.1661, 0.8967, -0.3952, 0.03317, 0.918, -0.3368, 0.02573, 0.9412, -0.3675, 0.2384, 0.8989, -0.3406, 0.2239, 0.9132, -0.3368, 0.02576, 0.9412, -0.3953, 0.03319, 0.918, -0.5633, 0.1575, 0.8111, -0.8441, 0.3502, 0.4059, -0.7732, 0.4842, 0.4096, -0.4483, 0.2839, 0.8476, -0.7732, 0.4842, 0.4096, -0.5987, 0.6921, 0.4033, -0.3684, 0.451, 0.8129, -0.4484, 0.2839, 0.8475, -0.4535, 0.3497, 0.8198, -0.5395, 0.4186, 0.7305, -0.6092, 0.395, 0.6877, -0.5533, 0.3157, 0.7709, -0.5095, 0.5152, 0.6892, -0.5396, 0.4185, 0.7305, -0.4536, 0.3497, 0.8198, -0.4362, 0.4655, 0.7701, -0.6091, 0.3949, 0.6878, -0.5396, 0.4185, 0.7305, -0.6694, 0.5227, 0.528, -0.5094, 0.5152, 0.6893, -0.6694, 0.5226, 0.528, -0.5396, 0.4186, 0.7305, -0.4045, 0.3103, 0.8603, -0.3612, 0.2743, 0.8913, -0.3403, 0.4333, 0.8345, -0.383, 0.4507, 0.8064, -0.3612, 0.2742, 0.8913, -0.4046, 0.3103, 0.8603, -0.513, 0.2794, 0.8117, -0.5102, 0.2136, 0.8331, -0.4535, 0.3498, 0.8197, -0.4045, 0.3104, 0.8603, -0.383, 0.4507, 0.8063, -0.4361, 0.4656, 0.7701, -0.4046, 0.3103, 0.8603, -0.4536, 0.3497, 0.8198, -0.5533, 0.3156, 0.7709, -0.5129, 0.2795, 0.8117, -0.3612, 0.2743, 0.8912, -0.3736, 0.2462, 0.8943, -0.3235, 0.4225, 0.8467, -0.3404, 0.4332, 0.8345, -0.3737, 0.2463, 0.8943, -0.3612, 0.2742, 0.8913, -0.5102, 0.2136, 0.8331, -0.5049, 0.1833, 0.8435, -0.5049, 0.1834, 0.8435, -0.5633, 0.1575, 0.8111, -0.4483, 0.284, 0.8476, -0.3736, 0.2462, 0.8943, -0.3682, 0.4511, 0.813, -0.3235, 0.4225, 0.8467, -0.3735, 0.2463, 0.8943, -0.4483, 0.2839, 0.8476, -0.441, -0.3788, 0.8137, -0.7781, -0.4898, 0.3933, -0.8883, -0.2232, 0.4014, -0.4569, -0.1804, 0.871, -0.8883, -0.2232, 0.4013, -0.9148, -0.06635, 0.3985, -0.5412, -0.02722, 0.8405, -0.4569, -0.1803, 0.871, -0.4953, -0.2112, 0.8427, -0.5913, -0.2498, 0.7668, -0.594, -0.3205, 0.7379, -0.5213, -0.2994, 0.7991, -0.6518, -0.191, 0.7339, -0.5913, -0.2498, 0.7668, -0.4953, -0.2112, 0.8427, -0.5939, -0.1359, 0.793, -0.594, -0.3205, 0.7378, -0.5913, -0.2498, 0.7668, -0.7702, -0.3177, 0.5531, -0.6518, -0.191, 0.734, -0.7702, -0.3177, 0.5531, -0.5913, -0.2497, 0.7668, -0.4458, -0.1888, 0.875, -0.4061, -0.1691, 0.898, -0.5234, -0.07075, 0.8491, -0.5538, -0.1071, 0.8257, -0.4061, -0.1692, 0.898, -0.4457, -0.1888, 0.875, -0.4706, -0.3111, 0.8257, -0.4174, -0.3363, 0.8442, -0.4953, -0.2112, 0.8427, -0.4458, -0.1888, 0.875, -0.5539, -0.1071, 0.8256, -0.5938, -0.1359, 0.7931, -0.4457, -0.1889, 0.875, -0.4952, -0.2113, 0.8427, -0.5213, -0.2996, 0.7991, -0.4706, -0.311, 0.8257, -0.4061, -0.1692, 0.898, -0.4037, -0.1631, 0.9002, -0.5181, -0.03306, 0.8547, -0.5234, -0.07086, 0.8491, -0.4037, -0.1632, 0.9002, -0.4061, -0.1691, 0.898, -0.4175, -0.3362, 0.8442, -0.3978, -0.3449, 0.8502, -0.3977, -0.345, 0.8502, -0.441, -0.3788, 0.8136, -0.4568, -0.1803, 0.8711, -0.4036, -0.1631, 0.9003, -0.5411, -0.02728, 0.8405, -0.518, -0.03304, 0.8547, -0.4036, -0.1632, 0.9003, -0.4569, -0.1802, 0.8711, 0.2631, 0.301, 0.9166, 0.02376, 0.3974, 0.9174, -0.2072, 0.8891, 0.4081, 0.3126, 0.7622, 0.5669, -0.2072, 0.8891, 0.4081, 0.02373, 0.3972, 0.9174, -0.1123, 0.4721, 0.8744, -0.2178, 0.8893, 0.4022, 0.2072, 0.4113, 0.8876, 0.294, 0.4113, 0.8628, 0.3423, 0.4792, 0.8082, 0.2602, 0.4985, 0.8269, 0.2278, 0.5748, 0.7859, 0.1613, 0.5151, 0.8418, 0.2072, 0.4112, 0.8877, 0.2603, 0.4985, 0.8269, 0.3423, 0.4791, 0.8082, 0.3576, 0.644, 0.6762, 0.2602, 0.4985, 0.8269, 0.2277, 0.5748, 0.786, 0.2602, 0.4985, 0.8269, 0.3576, 0.644, 0.6762, 0.1637, 0.3667, 0.9158, 0.1022, 0.4838, 0.8692, 0.03439, 0.4675, 0.8833, 0.1218, 0.3286, 0.9366, 0.1218, 0.3286, 0.9366, 0.2856, 0.3086, 0.9073, 0.2858, 0.35, 0.8921, 0.1637, 0.3666, 0.9158, 0.2071, 0.4113, 0.8877, 0.1612, 0.5152, 0.8418, 0.1022, 0.4837, 0.8692, 0.1637, 0.3668, 0.9158, 0.1637, 0.3667, 0.9158, 0.2859, 0.35, 0.8921, 0.294, 0.4112, 0.8628, 0.2072, 0.4112, 0.8877, 0.1218, 0.3286, 0.9366, 0.03441, 0.4675, 0.8833, -0.03787, 0.4451, 0.8947, 0.06905, 0.3418, 0.9372, 0.07282, 0.3344, 0.9396, 0.2924, 0.2601, 0.9202, 0.2856, 0.3087, 0.9073, 0.1218, 0.3286, 0.9366, 0.2925, 0.26, 0.9202, 0.07296, 0.3344, 0.9396, 0.02387, 0.3973, 0.9174, 0.2631, 0.3009, 0.9166, -0.1122, 0.4722, 0.8743, 0.02379, 0.3972, 0.9174, 0.07289, 0.3345, 0.9396, -0.03776, 0.445, 0.8947, 0.3664, -0.3235, 0.8724, 0.5845, -0.7039, 0.4036, 0.2269, -0.8888, 0.3982, 0.1812, -0.4479, 0.8755, 0.221, -0.8901, 0.3986, 0.082, -0.9171, 0.3902, 0.05192, -0.5818, 0.8117, 0.1812, -0.4478, 0.8756, 0.2719, -0.4261, 0.8629, 0.3528, -0.5073, 0.7862, 0.4261, -0.4774, 0.7685, 0.3898, -0.4037, 0.8277, 0.2978, -0.5911, 0.7496, 0.3528, -0.5073, 0.7862, 0.2719, -0.426, 0.8629, 0.2323, -0.5379, 0.8104, 0.426, -0.4773, 0.7685, 0.3528, -0.5073, 0.7863, 0.4646, -0.6466, 0.605, 0.2978, -0.5911, 0.7496, 0.4646, -0.6466, 0.6051, 0.3527, -0.5073, 0.7863, 0.2306, -0.3874, 0.8926, 0.2033, -0.3672, 0.9076, 0.1293, -0.5173, 0.846, 0.184, -0.5176, 0.8356, 0.2034, -0.3672, 0.9076, 0.2307, -0.3874, 0.8926, 0.3706, -0.3596, 0.8563, 0.3597, -0.3204, 0.8763, 0.2718, -0.4261, 0.8629, 0.2306, -0.3875, 0.8926, 0.1841, -0.5176, 0.8356, 0.2322, -0.5378, 0.8104, 0.2307, -0.3874, 0.8926, 0.2718, -0.426, 0.8629, 0.3898, -0.4036, 0.8278, 0.3705, -0.3596, 0.8564, 0.2034, -0.3672, 0.9076, 0.1701, -0.3885, 0.9056, 0.1035, -0.5126, 0.8524, 0.1294, -0.5173, 0.846, 0.1701, -0.3885, 0.9056, 0.2035, -0.3672, 0.9076, 0.3598, -0.3204, 0.8763, 0.3574, -0.3043, 0.883, 0.3573, -0.3043, 0.883, 0.3665, -0.3235, 0.8724, 0.1812, -0.4478, 0.8756, 0.17, -0.3884, 0.9057, 0.05187, -0.5818, 0.8117, 0.09934, -0.5214, 0.8475, 0.1701, -0.3884, 0.9056, 0.1812, -0.4478, 0.8756])] * 3)])

# ---- objects
ob_sm_env_fern_02_lod0 = bpy.data.objects.new('SM_Env_Fern_02_LOD0', me_mesh)

# ---- transforms, parenting, visibility, modifiers, constraints
ob_sm_env_fern_02_lod0.location = (0.0, 0.0, 0.0)
ob_sm_env_fern_02_lod0.color = (0.8, 0.8, 0.8, 1.0)

# ---- collection membership
col_sm_env_fern_02.objects.link(ob_sm_env_fern_02_lod0)

# ---- scene / render settings (as saved in the file)
scene.frame_start = 1; scene.frame_end = 250; scene.frame_set(1)
scene.render.engine = 'BLENDER_EEVEE_NEXT'
bpy.context.view_layer.update()

# ---- added for rendering (the .blend has no active camera and no usable light): camera, sun
cam_auto = bpy.data.cameras.new('AutoCamera')
cam_auto.lens = 50.0
cam_auto.sensor_width = 36.0
cam_auto.clip_end = 1000.0
ob_auto_camera = bpy.data.objects.new('AutoCamera', cam_auto)
scene.collection.objects.link(ob_auto_camera)
ob_auto_camera.location = (4.13844, -4.90648, 3.86298)
ob_auto_camera.rotation_euler = (1.09748, -7.21219e-08, 0.694738)
scene.camera = ob_auto_camera
light_auto_sun = bpy.data.lights.new('AutoSun', 'SUN')
light_auto_sun.energy = 3.0
light_auto_sun.angle = 0.0523599
ob_auto_sun = bpy.data.objects.new('AutoSun', light_auto_sun)
scene.collection.objects.link(ob_auto_sun)
ob_auto_sun.rotation_euler = (0.872665, 0.174533, 0.523599)
bpy.context.view_layer.update()
